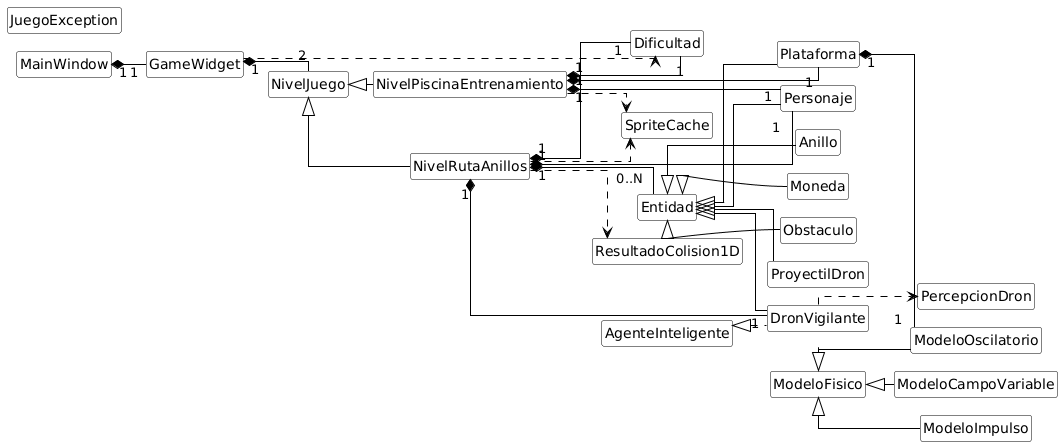

The diagram above was rendered by PlantUML. Its source (embedded in the PNG):
@startuml
scale max 1500 width
skinparam classAttributeIconSize 0
hide circle
hide empty members
left to right direction

skinparam packageStyle rectangle
skinparam shadowing false
skinparam linetype ortho
skinparam nodesep 18
skinparam ranksep 25

skinparam class {
  BackgroundColor White
  BorderColor Black
  ArrowColor Black
}


  class MainWindow
  class GameWidget



  class NivelJuego
  class NivelPiscinaEntrenamiento
  class NivelRutaAnillos
  class Dificultad
  class JuegoException



  class Entidad
  class Personaje
  class Plataforma
  class Anillo
  class Moneda
  class Obstaculo
  class ProyectilDron



  class AgenteInteligente
  class DronVigilante
  class PercepcionDron



  class ModeloFisico
  class ModeloOscilatorio
  class ModeloCampoVariable
  class ModeloImpulso
  class ResultadoColision1D



  class SpriteCache


NivelJuego <|-- NivelPiscinaEntrenamiento
NivelJuego <|-- NivelRutaAnillos

Entidad <|-- Personaje
Entidad <|-- Plataforma
Entidad <|-- Anillo
Entidad <|-- Moneda
Entidad <|-- Obstaculo
Entidad <|-- ProyectilDron
Entidad <|-- DronVigilante

AgenteInteligente <|.. DronVigilante

ModeloFisico <|-- ModeloOscilatorio
ModeloFisico <|-- ModeloCampoVariable
ModeloFisico <|-- ModeloImpulso

MainWindow "1" *-- "1" GameWidget
GameWidget "1" *-- "2" NivelJuego

NivelPiscinaEntrenamiento "1" *-- "1" Personaje
NivelPiscinaEntrenamiento "1" *-- "1" Plataforma
NivelPiscinaEntrenamiento "1" *-- "1" Dificultad

NivelRutaAnillos "1" *-- "1" Personaje
NivelRutaAnillos "1" *-- "1" DronVigilante
NivelRutaAnillos "1" *-- "0..N" Entidad
NivelRutaAnillos "1" *-- "1" Dificultad

Plataforma "1" *-- "1" ModeloOscilatorio

NivelPiscinaEntrenamiento ..> SpriteCache
NivelRutaAnillos ..> SpriteCache
NivelRutaAnillos ..> ResultadoColision1D
DronVigilante ..> PercepcionDron
GameWidget ..> Dificultad
@enduml